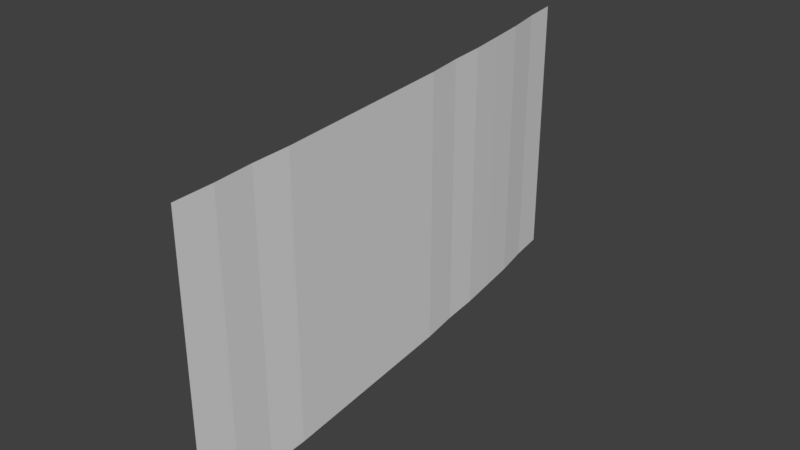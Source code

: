 # Source: 3-10degHitbox.blend  (saved by Blender 2.78.0; exported with 4.5.12 LTS)
import bpy
from mathutils import Matrix  # noqa: F401  (used for matrix-valued properties, if any)

bpy.ops.wm.read_factory_settings(use_empty=True)
scene = bpy.context.scene
scene.name = 'Scene'

# ---- collections
col_collection_1 = bpy.data.collections.new('Collection 1'); scene.collection.children.link(col_collection_1)

# ---- world
world_world = bpy.data.worlds.new('World'); scene.world = world_world
world_world.color = (0.05088, 0.05088, 0.05088)
world_world.use_sun_shadow = False
world_world.sun_shadow_jitter_overblur = 0.0
world_world.cycles.sampling_method = 'MANUAL'

# ---- meshes
me_plane = bpy.data.meshes.new('Plane')
me_plane.from_pydata([(226.7, -1.0, 82.67), (226.7, 1.0, 82.67), (227.0, -1.0, 83.53), (227.0, 1.0, 83.53), (227.4, -1.0, 84.39), (227.4, 1.0, 84.39), (227.7, -1.0, 85.25), (227.7, 1.0, 85.25), (228.0, -1.0, 86.12), (228.0, 1.0, 86.12), (228.2, -1.0, 86.98), (228.2, 1.0, 86.98), (228.5, -1.0, 87.85), (228.5, 1.0, 87.85), (228.7, -1.0, 88.71), (228.7, 1.0, 88.71), (228.9, -1.0, 89.58), (228.9, 1.0, 89.58), (229.1, -1.0, 90.45), (229.1, 1.0, 90.45), (229.3, -1.0, 91.32), (229.3, 1.0, 91.32), (229.5, -1.0, 92.19), (229.5, 1.0, 92.19), (229.6, -1.0, 93.06), (229.6, 1.0, 93.06), (229.8, -1.0, 93.93), (229.8, 1.0, 93.93), (229.9, -1.0, 94.8), (229.9, 1.0, 94.8)], [], [(0, 2, 3, 1), (2, 4, 5, 3), (4, 6, 7, 5), (6, 8, 9, 7), (8, 10, 11, 9), (10, 12, 13, 11), (12, 14, 15, 13), (14, 16, 17, 15), (16, 18, 19, 17), (18, 20, 21, 19), (20, 22, 23, 21), (22, 24, 25, 23), (24, 26, 27, 25), (26, 28, 29, 27)])
me_plane.use_remesh_preserve_volume = False
me_plane.use_remesh_preserve_attributes = False
me_plane.use_mirror_vertex_groups = False
me_plane.update()

# ---- objects
ob_plane = bpy.data.objects.new('Plane', me_plane)

# ---- transforms, parenting, visibility, modifiers, constraints
ob_plane.location = (0.0, 100.0, 1.0)
ob_plane.rotation_euler = (1.571, -0.0, 0.0)
ob_plane.scale = (0.4326, 3.0, 0.9996)
ob_plane.lineart.crease_threshold = 0.0

# ---- collection membership
col_collection_1.objects.link(ob_plane)

# ---- scene / render settings (as saved in the file)
scene.frame_start = 1; scene.frame_end = 250; scene.frame_set(1)
scene.render.engine = 'BLENDER_EEVEE_NEXT'
scene.render.resolution_percentage = 50
scene.render.dither_intensity = 0.0
scene.cycles.use_denoising = False
scene.cycles.samples = 128
scene.cycles.sampling_pattern = 'TABULATED_SOBOL'
scene.cycles.light_sampling_threshold = 0.0
scene.cycles.use_adaptive_sampling = False
scene.cycles.use_light_tree = False
scene.cycles.blur_glossy = 0.0
scene.cycles.sample_clamp_indirect = 0.0
scene.view_settings.view_transform = 'Standard'
bpy.context.view_layer.update()

# ---- added for rendering (the .blend has no active camera and no usable light): camera, sun
cam_auto = bpy.data.cameras.new('AutoCamera')
cam_auto.lens = 50.0
cam_auto.sensor_width = 36.0
cam_auto.clip_end = 1000.0
ob_auto_camera = bpy.data.objects.new('AutoCamera', cam_auto)
scene.collection.objects.link(ob_auto_camera)
ob_auto_camera.location = (111.333, -3.80567, 11.0689)
ob_auto_camera.rotation_euler = (1.09748, -7.21219e-08, 0.694738)
scene.camera = ob_auto_camera
light_auto_sun = bpy.data.lights.new('AutoSun', 'SUN')
light_auto_sun.energy = 3.0
light_auto_sun.angle = 0.0523599
ob_auto_sun = bpy.data.objects.new('AutoSun', light_auto_sun)
scene.collection.objects.link(ob_auto_sun)
ob_auto_sun.rotation_euler = (0.872665, 0.174533, 0.523599)
bpy.context.view_layer.update()

